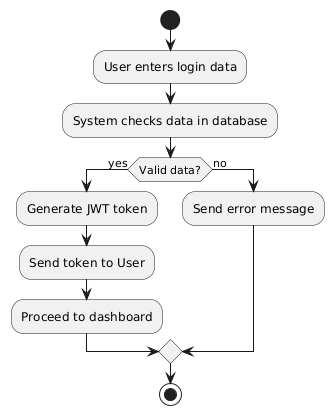

The diagram above was rendered by PlantUML. Its source (embedded in the PNG):
@startuml
start
:User enters login data;
:System checks data in database;
if (Valid data?) then (yes)
  :Generate JWT token;
  :Send token to User;
  :Proceed to dashboard;
else (no)
  :Send error message;
endif
stop
@enduml